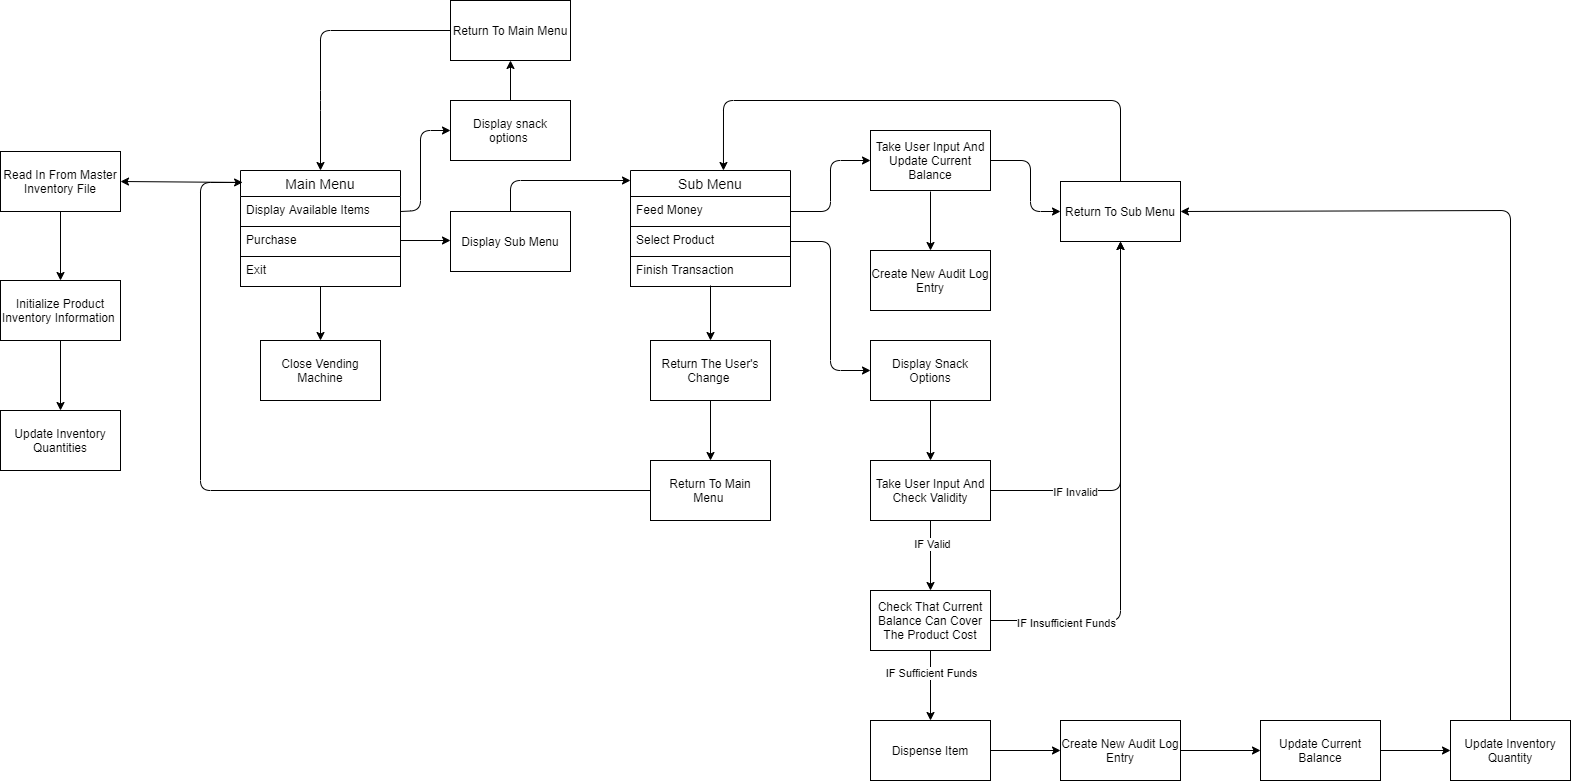

The diagram above was exported from draw.io. Its source (the exported page's mxGraphModel, read from the mxfile embedded in the PNG):
<mxGraphModel dx="2272" dy="1862" grid="1" gridSize="10" guides="1" tooltips="1" connect="1" arrows="1" fold="1" page="1" pageScale="1" pageWidth="850" pageHeight="1100" math="0" shadow="0">
  <root>
    <mxCell id="0" />
    <mxCell id="1" parent="0" />
    <mxCell id="vXLIoz6Jyj13rOiTOdhz-6" value="Main Menu" style="swimlane;fontStyle=0;childLayout=stackLayout;horizontal=1;startSize=26;horizontalStack=0;resizeParent=1;resizeParentMax=0;resizeLast=0;collapsible=1;marginBottom=0;align=center;fontSize=14;" parent="1" vertex="1">
      <mxGeometry x="80" y="160" width="160" height="116" as="geometry" />
    </mxCell>
    <mxCell id="vXLIoz6Jyj13rOiTOdhz-7" value="Display Available Items" style="text;strokeColor=none;fillColor=none;spacingLeft=4;spacingRight=4;overflow=hidden;rotatable=0;points=[[0,0.5],[1,0.5]];portConstraint=eastwest;fontSize=12;" parent="vXLIoz6Jyj13rOiTOdhz-6" vertex="1">
      <mxGeometry y="26" width="160" height="30" as="geometry" />
    </mxCell>
    <mxCell id="vXLIoz6Jyj13rOiTOdhz-8" value="Purchase" style="text;fillColor=none;spacingLeft=4;spacingRight=4;overflow=hidden;rotatable=0;points=[[0,0.5],[1,0.5]];portConstraint=eastwest;fontSize=12;strokeColor=#000000;" parent="vXLIoz6Jyj13rOiTOdhz-6" vertex="1">
      <mxGeometry y="56" width="160" height="30" as="geometry" />
    </mxCell>
    <mxCell id="vXLIoz6Jyj13rOiTOdhz-9" value="Exit" style="text;fillColor=none;spacingLeft=4;spacingRight=4;overflow=hidden;rotatable=0;points=[[0,0.5],[1,0.5]];portConstraint=eastwest;fontSize=12;strokeColor=#000000;" parent="vXLIoz6Jyj13rOiTOdhz-6" vertex="1">
      <mxGeometry y="86" width="160" height="30" as="geometry" />
    </mxCell>
    <mxCell id="vXLIoz6Jyj13rOiTOdhz-10" value="Sub Menu" style="swimlane;fontStyle=0;childLayout=stackLayout;horizontal=1;startSize=26;horizontalStack=0;resizeParent=1;resizeParentMax=0;resizeLast=0;collapsible=1;marginBottom=0;align=center;fontSize=14;" parent="1" vertex="1">
      <mxGeometry x="470" y="160" width="160" height="116" as="geometry" />
    </mxCell>
    <mxCell id="vXLIoz6Jyj13rOiTOdhz-11" value="Feed Money" style="text;fillColor=none;spacingLeft=4;spacingRight=4;overflow=hidden;rotatable=0;points=[[0,0.5],[1,0.5]];portConstraint=eastwest;fontSize=12;strokeColor=#000000;" parent="vXLIoz6Jyj13rOiTOdhz-10" vertex="1">
      <mxGeometry y="26" width="160" height="30" as="geometry" />
    </mxCell>
    <mxCell id="vXLIoz6Jyj13rOiTOdhz-12" value="Select Product" style="text;strokeColor=none;fillColor=none;spacingLeft=4;spacingRight=4;overflow=hidden;rotatable=0;points=[[0,0.5],[1,0.5]];portConstraint=eastwest;fontSize=12;" parent="vXLIoz6Jyj13rOiTOdhz-10" vertex="1">
      <mxGeometry y="56" width="160" height="30" as="geometry" />
    </mxCell>
    <mxCell id="vXLIoz6Jyj13rOiTOdhz-13" value="Finish Transaction" style="text;fillColor=none;spacingLeft=4;spacingRight=4;overflow=hidden;rotatable=0;points=[[0,0.5],[1,0.5]];portConstraint=eastwest;fontSize=12;strokeColor=#000000;" parent="vXLIoz6Jyj13rOiTOdhz-10" vertex="1">
      <mxGeometry y="86" width="160" height="30" as="geometry" />
    </mxCell>
    <mxCell id="vXLIoz6Jyj13rOiTOdhz-14" value="" style="endArrow=classic;html=1;entryX=0.5;entryY=0;entryDx=0;entryDy=0;" parent="1" source="vXLIoz6Jyj13rOiTOdhz-9" target="vXLIoz6Jyj13rOiTOdhz-16" edge="1">
      <mxGeometry width="50" height="50" relative="1" as="geometry">
        <mxPoint x="140" y="320" as="sourcePoint" />
        <mxPoint x="158" y="360" as="targetPoint" />
      </mxGeometry>
    </mxCell>
    <mxCell id="vXLIoz6Jyj13rOiTOdhz-16" value="Close Vending Machine" style="rounded=0;whiteSpace=wrap;html=1;" parent="1" vertex="1">
      <mxGeometry x="100" y="330" width="120" height="60" as="geometry" />
    </mxCell>
    <mxCell id="vXLIoz6Jyj13rOiTOdhz-17" value="Display snack options&amp;nbsp;" style="rounded=0;whiteSpace=wrap;html=1;strokeColor=#000000;" parent="1" vertex="1">
      <mxGeometry x="290" y="90" width="120" height="60" as="geometry" />
    </mxCell>
    <mxCell id="vXLIoz6Jyj13rOiTOdhz-18" value="" style="endArrow=classic;html=1;entryX=0;entryY=0.5;entryDx=0;entryDy=0;exitX=1;exitY=0.5;exitDx=0;exitDy=0;" parent="1" source="vXLIoz6Jyj13rOiTOdhz-7" target="vXLIoz6Jyj13rOiTOdhz-17" edge="1">
      <mxGeometry width="50" height="50" relative="1" as="geometry">
        <mxPoint x="280" y="170" as="sourcePoint" />
        <mxPoint x="280" y="370" as="targetPoint" />
        <Array as="points">
          <mxPoint x="260" y="200" />
          <mxPoint x="260" y="120" />
        </Array>
      </mxGeometry>
    </mxCell>
    <mxCell id="vXLIoz6Jyj13rOiTOdhz-19" value="Read In From Master Inventory File" style="rounded=0;whiteSpace=wrap;html=1;strokeColor=#000000;" parent="1" vertex="1">
      <mxGeometry x="-160" y="141" width="120" height="60" as="geometry" />
    </mxCell>
    <mxCell id="vXLIoz6Jyj13rOiTOdhz-21" value="Return The User's Change&amp;nbsp;" style="rounded=0;whiteSpace=wrap;html=1;strokeColor=#000000;" parent="1" vertex="1">
      <mxGeometry x="490" y="330" width="120" height="60" as="geometry" />
    </mxCell>
    <mxCell id="vXLIoz6Jyj13rOiTOdhz-22" value="" style="endArrow=classic;html=1;exitX=0.5;exitY=0.967;exitDx=0;exitDy=0;exitPerimeter=0;entryX=0.5;entryY=0;entryDx=0;entryDy=0;" parent="1" source="vXLIoz6Jyj13rOiTOdhz-13" target="vXLIoz6Jyj13rOiTOdhz-21" edge="1">
      <mxGeometry width="50" height="50" relative="1" as="geometry">
        <mxPoint x="290" y="360" as="sourcePoint" />
        <mxPoint x="340" y="310" as="targetPoint" />
      </mxGeometry>
    </mxCell>
    <mxCell id="vXLIoz6Jyj13rOiTOdhz-23" value="Return To Main Menu&amp;nbsp;" style="rounded=0;whiteSpace=wrap;html=1;strokeColor=#000000;" parent="1" vertex="1">
      <mxGeometry x="490" y="450" width="120" height="60" as="geometry" />
    </mxCell>
    <mxCell id="vXLIoz6Jyj13rOiTOdhz-25" value="Display Sub Menu" style="rounded=0;whiteSpace=wrap;html=1;strokeColor=#000000;" parent="1" vertex="1">
      <mxGeometry x="290" y="201" width="120" height="60" as="geometry" />
    </mxCell>
    <mxCell id="vXLIoz6Jyj13rOiTOdhz-27" value="" style="endArrow=classic;html=1;exitX=1;exitY=0.467;exitDx=0;exitDy=0;exitPerimeter=0;" parent="1" source="vXLIoz6Jyj13rOiTOdhz-8" edge="1">
      <mxGeometry width="50" height="50" relative="1" as="geometry">
        <mxPoint x="240" y="220" as="sourcePoint" />
        <mxPoint x="290" y="230" as="targetPoint" />
      </mxGeometry>
    </mxCell>
    <mxCell id="vXLIoz6Jyj13rOiTOdhz-28" value="" style="endArrow=classic;html=1;exitX=0.5;exitY=0;exitDx=0;exitDy=0;" parent="1" source="vXLIoz6Jyj13rOiTOdhz-25" edge="1">
      <mxGeometry width="50" height="50" relative="1" as="geometry">
        <mxPoint x="380" y="180" as="sourcePoint" />
        <mxPoint x="470" y="170" as="targetPoint" />
        <Array as="points">
          <mxPoint x="350" y="170" />
        </Array>
      </mxGeometry>
    </mxCell>
    <mxCell id="vXLIoz6Jyj13rOiTOdhz-31" value="" style="endArrow=classic;html=1;exitX=0;exitY=0.5;exitDx=0;exitDy=0;entryX=0.013;entryY=0.103;entryDx=0;entryDy=0;entryPerimeter=0;" parent="1" source="vXLIoz6Jyj13rOiTOdhz-23" target="vXLIoz6Jyj13rOiTOdhz-6" edge="1">
      <mxGeometry width="50" height="50" relative="1" as="geometry">
        <mxPoint x="210" y="520" as="sourcePoint" />
        <mxPoint x="260" y="470" as="targetPoint" />
        <Array as="points">
          <mxPoint x="40" y="480" />
          <mxPoint x="40" y="172" />
        </Array>
      </mxGeometry>
    </mxCell>
    <mxCell id="vXLIoz6Jyj13rOiTOdhz-32" value="" style="endArrow=classic;html=1;entryX=0.5;entryY=0;entryDx=0;entryDy=0;exitX=0.5;exitY=1;exitDx=0;exitDy=0;" parent="1" source="vXLIoz6Jyj13rOiTOdhz-21" target="vXLIoz6Jyj13rOiTOdhz-23" edge="1">
      <mxGeometry width="50" height="50" relative="1" as="geometry">
        <mxPoint x="340" y="430" as="sourcePoint" />
        <mxPoint x="390" y="380" as="targetPoint" />
      </mxGeometry>
    </mxCell>
    <mxCell id="vXLIoz6Jyj13rOiTOdhz-33" value="Take User Input And Update Current Balance" style="rounded=0;whiteSpace=wrap;html=1;strokeColor=#000000;" parent="1" vertex="1">
      <mxGeometry x="710" y="120" width="120" height="60" as="geometry" />
    </mxCell>
    <mxCell id="vXLIoz6Jyj13rOiTOdhz-34" value="" style="endArrow=classic;html=1;exitX=1;exitY=0.5;exitDx=0;exitDy=0;entryX=0;entryY=0.5;entryDx=0;entryDy=0;" parent="1" source="vXLIoz6Jyj13rOiTOdhz-11" target="vXLIoz6Jyj13rOiTOdhz-33" edge="1">
      <mxGeometry width="50" height="50" relative="1" as="geometry">
        <mxPoint x="630" y="140" as="sourcePoint" />
        <mxPoint x="680" y="90" as="targetPoint" />
        <Array as="points">
          <mxPoint x="670" y="201" />
          <mxPoint x="670" y="150" />
        </Array>
      </mxGeometry>
    </mxCell>
    <mxCell id="vXLIoz6Jyj13rOiTOdhz-35" value="Return To Sub Menu" style="rounded=0;whiteSpace=wrap;html=1;strokeColor=#000000;" parent="1" vertex="1">
      <mxGeometry x="900" y="171" width="120" height="60" as="geometry" />
    </mxCell>
    <mxCell id="vXLIoz6Jyj13rOiTOdhz-36" value="" style="endArrow=classic;html=1;exitX=1;exitY=0.5;exitDx=0;exitDy=0;entryX=0;entryY=0.5;entryDx=0;entryDy=0;" parent="1" source="vXLIoz6Jyj13rOiTOdhz-33" target="vXLIoz6Jyj13rOiTOdhz-35" edge="1">
      <mxGeometry width="50" height="50" relative="1" as="geometry">
        <mxPoint x="860" y="230" as="sourcePoint" />
        <mxPoint x="910" y="180" as="targetPoint" />
        <Array as="points">
          <mxPoint x="870" y="150" />
          <mxPoint x="870" y="201" />
        </Array>
      </mxGeometry>
    </mxCell>
    <mxCell id="vXLIoz6Jyj13rOiTOdhz-37" value="" style="endArrow=classic;html=1;exitX=0.5;exitY=0;exitDx=0;exitDy=0;entryX=0.581;entryY=0;entryDx=0;entryDy=0;entryPerimeter=0;" parent="1" source="vXLIoz6Jyj13rOiTOdhz-35" target="vXLIoz6Jyj13rOiTOdhz-10" edge="1">
      <mxGeometry width="50" height="50" relative="1" as="geometry">
        <mxPoint x="900" y="140" as="sourcePoint" />
        <mxPoint x="950" y="90" as="targetPoint" />
        <Array as="points">
          <mxPoint x="960" y="90" />
          <mxPoint x="563" y="90" />
        </Array>
      </mxGeometry>
    </mxCell>
    <mxCell id="vXLIoz6Jyj13rOiTOdhz-38" value="Display Snack Options" style="rounded=0;whiteSpace=wrap;html=1;strokeColor=#000000;" parent="1" vertex="1">
      <mxGeometry x="710" y="330" width="120" height="60" as="geometry" />
    </mxCell>
    <mxCell id="vXLIoz6Jyj13rOiTOdhz-39" value="" style="endArrow=classic;html=1;entryX=0;entryY=0.5;entryDx=0;entryDy=0;exitX=1;exitY=0.5;exitDx=0;exitDy=0;" parent="1" source="vXLIoz6Jyj13rOiTOdhz-12" target="vXLIoz6Jyj13rOiTOdhz-38" edge="1">
      <mxGeometry width="50" height="50" relative="1" as="geometry">
        <mxPoint x="640" y="350" as="sourcePoint" />
        <mxPoint x="690" y="300" as="targetPoint" />
        <Array as="points">
          <mxPoint x="670" y="231" />
          <mxPoint x="670" y="360" />
        </Array>
      </mxGeometry>
    </mxCell>
    <mxCell id="vXLIoz6Jyj13rOiTOdhz-40" value="Return To Main Menu" style="rounded=0;whiteSpace=wrap;html=1;strokeColor=#000000;" parent="1" vertex="1">
      <mxGeometry x="290" y="-10" width="120" height="60" as="geometry" />
    </mxCell>
    <mxCell id="vXLIoz6Jyj13rOiTOdhz-41" value="" style="endArrow=classic;html=1;exitX=0;exitY=0.5;exitDx=0;exitDy=0;" parent="1" source="vXLIoz6Jyj13rOiTOdhz-40" edge="1">
      <mxGeometry width="50" height="50" relative="1" as="geometry">
        <mxPoint x="190" y="120" as="sourcePoint" />
        <mxPoint x="160" y="160" as="targetPoint" />
        <Array as="points">
          <mxPoint x="160" y="20" />
          <mxPoint x="160" y="90" />
        </Array>
      </mxGeometry>
    </mxCell>
    <mxCell id="vXLIoz6Jyj13rOiTOdhz-42" value="" style="endArrow=classic;html=1;entryX=0.5;entryY=1;entryDx=0;entryDy=0;exitX=0.5;exitY=0;exitDx=0;exitDy=0;" parent="1" source="vXLIoz6Jyj13rOiTOdhz-17" target="vXLIoz6Jyj13rOiTOdhz-40" edge="1">
      <mxGeometry width="50" height="50" relative="1" as="geometry">
        <mxPoint x="480" y="60" as="sourcePoint" />
        <mxPoint x="530" y="10" as="targetPoint" />
      </mxGeometry>
    </mxCell>
    <mxCell id="vXLIoz6Jyj13rOiTOdhz-43" value="Take User Input And Check Validity" style="rounded=0;whiteSpace=wrap;html=1;strokeColor=#000000;" parent="1" vertex="1">
      <mxGeometry x="710" y="450" width="120" height="60" as="geometry" />
    </mxCell>
    <mxCell id="vXLIoz6Jyj13rOiTOdhz-44" value="" style="endArrow=classic;html=1;exitX=0.5;exitY=1;exitDx=0;exitDy=0;" parent="1" source="vXLIoz6Jyj13rOiTOdhz-38" target="vXLIoz6Jyj13rOiTOdhz-43" edge="1">
      <mxGeometry width="50" height="50" relative="1" as="geometry">
        <mxPoint x="920" y="440" as="sourcePoint" />
        <mxPoint x="970" y="390" as="targetPoint" />
      </mxGeometry>
    </mxCell>
    <mxCell id="tIH00_hqDhKoCWzKUkJ2-2" value="" style="endArrow=classic;html=1;entryX=1;entryY=0.5;entryDx=0;entryDy=0;exitX=0.006;exitY=0.103;exitDx=0;exitDy=0;exitPerimeter=0;" parent="1" source="vXLIoz6Jyj13rOiTOdhz-6" target="vXLIoz6Jyj13rOiTOdhz-19" edge="1">
      <mxGeometry width="50" height="50" relative="1" as="geometry">
        <mxPoint x="-40" y="150" as="sourcePoint" />
        <mxPoint x="10" y="100" as="targetPoint" />
      </mxGeometry>
    </mxCell>
    <mxCell id="tIH00_hqDhKoCWzKUkJ2-3" value="Initialize Product Inventory Information&amp;nbsp;" style="rounded=0;whiteSpace=wrap;html=1;" parent="1" vertex="1">
      <mxGeometry x="-160" y="270" width="120" height="60" as="geometry" />
    </mxCell>
    <mxCell id="tIH00_hqDhKoCWzKUkJ2-4" value="Update Inventory Quantities" style="rounded=0;whiteSpace=wrap;html=1;" parent="1" vertex="1">
      <mxGeometry x="-160" y="400" width="120" height="60" as="geometry" />
    </mxCell>
    <mxCell id="tIH00_hqDhKoCWzKUkJ2-5" value="" style="endArrow=classic;html=1;entryX=0.5;entryY=0;entryDx=0;entryDy=0;exitX=0.5;exitY=1;exitDx=0;exitDy=0;" parent="1" source="vXLIoz6Jyj13rOiTOdhz-19" target="tIH00_hqDhKoCWzKUkJ2-3" edge="1">
      <mxGeometry width="50" height="50" relative="1" as="geometry">
        <mxPoint x="-220" y="260" as="sourcePoint" />
        <mxPoint x="-170" y="210" as="targetPoint" />
      </mxGeometry>
    </mxCell>
    <mxCell id="tIH00_hqDhKoCWzKUkJ2-6" value="" style="endArrow=classic;html=1;entryX=0.5;entryY=0;entryDx=0;entryDy=0;" parent="1" source="tIH00_hqDhKoCWzKUkJ2-3" target="tIH00_hqDhKoCWzKUkJ2-4" edge="1">
      <mxGeometry width="50" height="50" relative="1" as="geometry">
        <mxPoint x="-220" y="400" as="sourcePoint" />
        <mxPoint x="-170" y="350" as="targetPoint" />
      </mxGeometry>
    </mxCell>
    <mxCell id="tIH00_hqDhKoCWzKUkJ2-7" value="" style="endArrow=classic;html=1;exitX=1;exitY=0.5;exitDx=0;exitDy=0;entryX=0.5;entryY=1;entryDx=0;entryDy=0;" parent="1" source="vXLIoz6Jyj13rOiTOdhz-43" target="vXLIoz6Jyj13rOiTOdhz-35" edge="1">
      <mxGeometry width="50" height="50" relative="1" as="geometry">
        <mxPoint x="920" y="430" as="sourcePoint" />
        <mxPoint x="970" y="380" as="targetPoint" />
        <Array as="points">
          <mxPoint x="960" y="480" />
        </Array>
      </mxGeometry>
    </mxCell>
    <mxCell id="tIH00_hqDhKoCWzKUkJ2-10" value="IF Invalid" style="edgeLabel;html=1;align=center;verticalAlign=middle;resizable=0;points=[];" parent="tIH00_hqDhKoCWzKUkJ2-7" vertex="1" connectable="0">
      <mxGeometry x="-0.5567" y="-1" relative="1" as="geometry">
        <mxPoint as="offset" />
      </mxGeometry>
    </mxCell>
    <mxCell id="tIH00_hqDhKoCWzKUkJ2-11" value="Check That Current Balance Can Cover The Product Cost" style="rounded=0;whiteSpace=wrap;html=1;" parent="1" vertex="1">
      <mxGeometry x="710" y="580" width="120" height="60" as="geometry" />
    </mxCell>
    <mxCell id="tIH00_hqDhKoCWzKUkJ2-12" value="" style="endArrow=classic;html=1;exitX=0.5;exitY=1;exitDx=0;exitDy=0;" parent="1" source="vXLIoz6Jyj13rOiTOdhz-43" target="tIH00_hqDhKoCWzKUkJ2-11" edge="1">
      <mxGeometry width="50" height="50" relative="1" as="geometry">
        <mxPoint x="630" y="570" as="sourcePoint" />
        <mxPoint x="680" y="520" as="targetPoint" />
      </mxGeometry>
    </mxCell>
    <mxCell id="tIH00_hqDhKoCWzKUkJ2-13" value="IF Valid" style="edgeLabel;html=1;align=center;verticalAlign=middle;resizable=0;points=[];" parent="tIH00_hqDhKoCWzKUkJ2-12" vertex="1" connectable="0">
      <mxGeometry x="-0.35" y="1" relative="1" as="geometry">
        <mxPoint as="offset" />
      </mxGeometry>
    </mxCell>
    <mxCell id="tIH00_hqDhKoCWzKUkJ2-14" value="Dispense Item" style="rounded=0;whiteSpace=wrap;html=1;" parent="1" vertex="1">
      <mxGeometry x="710" y="710" width="120" height="60" as="geometry" />
    </mxCell>
    <mxCell id="tIH00_hqDhKoCWzKUkJ2-15" value="" style="endArrow=classic;html=1;exitX=0.5;exitY=1;exitDx=0;exitDy=0;entryX=0.5;entryY=0;entryDx=0;entryDy=0;" parent="1" source="tIH00_hqDhKoCWzKUkJ2-11" target="tIH00_hqDhKoCWzKUkJ2-14" edge="1">
      <mxGeometry width="50" height="50" relative="1" as="geometry">
        <mxPoint x="580" y="680" as="sourcePoint" />
        <mxPoint x="630" y="630" as="targetPoint" />
      </mxGeometry>
    </mxCell>
    <mxCell id="tIH00_hqDhKoCWzKUkJ2-23" value="IF Sufficient Funds" style="edgeLabel;html=1;align=center;verticalAlign=middle;resizable=0;points=[];" parent="tIH00_hqDhKoCWzKUkJ2-15" vertex="1" connectable="0">
      <mxGeometry x="-0.3714" relative="1" as="geometry">
        <mxPoint as="offset" />
      </mxGeometry>
    </mxCell>
    <mxCell id="tIH00_hqDhKoCWzKUkJ2-16" value="Create New Audit Log Entry" style="rounded=0;whiteSpace=wrap;html=1;" parent="1" vertex="1">
      <mxGeometry x="710" y="240" width="120" height="60" as="geometry" />
    </mxCell>
    <mxCell id="tIH00_hqDhKoCWzKUkJ2-17" value="" style="endArrow=classic;html=1;entryX=0.5;entryY=0;entryDx=0;entryDy=0;" parent="1" target="tIH00_hqDhKoCWzKUkJ2-16" edge="1">
      <mxGeometry width="50" height="50" relative="1" as="geometry">
        <mxPoint x="770" y="181" as="sourcePoint" />
        <mxPoint x="790" y="190" as="targetPoint" />
      </mxGeometry>
    </mxCell>
    <mxCell id="tIH00_hqDhKoCWzKUkJ2-18" value="Create New Audit Log Entry" style="rounded=0;whiteSpace=wrap;html=1;" parent="1" vertex="1">
      <mxGeometry x="900" y="710" width="120" height="60" as="geometry" />
    </mxCell>
    <mxCell id="tIH00_hqDhKoCWzKUkJ2-19" value="Update Current Balance" style="rounded=0;whiteSpace=wrap;html=1;" parent="1" vertex="1">
      <mxGeometry x="1100" y="710" width="120" height="60" as="geometry" />
    </mxCell>
    <mxCell id="tIH00_hqDhKoCWzKUkJ2-20" value="Update Inventory Quantity" style="rounded=0;whiteSpace=wrap;html=1;" parent="1" vertex="1">
      <mxGeometry x="1290" y="710" width="120" height="60" as="geometry" />
    </mxCell>
    <mxCell id="tIH00_hqDhKoCWzKUkJ2-21" value="" style="endArrow=classic;html=1;exitX=1;exitY=0.5;exitDx=0;exitDy=0;entryX=0.5;entryY=1;entryDx=0;entryDy=0;" parent="1" source="tIH00_hqDhKoCWzKUkJ2-11" target="vXLIoz6Jyj13rOiTOdhz-35" edge="1">
      <mxGeometry width="50" height="50" relative="1" as="geometry">
        <mxPoint x="900" y="630" as="sourcePoint" />
        <mxPoint x="950" y="580" as="targetPoint" />
        <Array as="points">
          <mxPoint x="960" y="610" />
        </Array>
      </mxGeometry>
    </mxCell>
    <mxCell id="tIH00_hqDhKoCWzKUkJ2-22" value="IF Insufficient Funds" style="edgeLabel;html=1;align=center;verticalAlign=middle;resizable=0;points=[];" parent="tIH00_hqDhKoCWzKUkJ2-21" vertex="1" connectable="0">
      <mxGeometry x="-0.7053" y="-2" relative="1" as="geometry">
        <mxPoint as="offset" />
      </mxGeometry>
    </mxCell>
    <mxCell id="tIH00_hqDhKoCWzKUkJ2-24" value="" style="endArrow=classic;html=1;exitX=1;exitY=0.5;exitDx=0;exitDy=0;" parent="1" source="tIH00_hqDhKoCWzKUkJ2-14" target="tIH00_hqDhKoCWzKUkJ2-18" edge="1">
      <mxGeometry width="50" height="50" relative="1" as="geometry">
        <mxPoint x="790" y="840" as="sourcePoint" />
        <mxPoint x="840" y="790" as="targetPoint" />
      </mxGeometry>
    </mxCell>
    <mxCell id="tIH00_hqDhKoCWzKUkJ2-25" value="" style="endArrow=classic;html=1;exitX=1;exitY=0.5;exitDx=0;exitDy=0;" parent="1" source="tIH00_hqDhKoCWzKUkJ2-18" target="tIH00_hqDhKoCWzKUkJ2-19" edge="1">
      <mxGeometry width="50" height="50" relative="1" as="geometry">
        <mxPoint x="1070" y="840" as="sourcePoint" />
        <mxPoint x="1120" y="790" as="targetPoint" />
      </mxGeometry>
    </mxCell>
    <mxCell id="tIH00_hqDhKoCWzKUkJ2-26" value="" style="endArrow=classic;html=1;" parent="1" source="tIH00_hqDhKoCWzKUkJ2-19" target="tIH00_hqDhKoCWzKUkJ2-20" edge="1">
      <mxGeometry width="50" height="50" relative="1" as="geometry">
        <mxPoint x="1224" y="744" as="sourcePoint" />
        <mxPoint x="1260" y="810" as="targetPoint" />
      </mxGeometry>
    </mxCell>
    <mxCell id="tIH00_hqDhKoCWzKUkJ2-27" value="" style="endArrow=classic;html=1;exitX=0.5;exitY=0;exitDx=0;exitDy=0;entryX=1;entryY=0.5;entryDx=0;entryDy=0;" parent="1" source="tIH00_hqDhKoCWzKUkJ2-20" target="vXLIoz6Jyj13rOiTOdhz-35" edge="1">
      <mxGeometry width="50" height="50" relative="1" as="geometry">
        <mxPoint x="1250" y="390" as="sourcePoint" />
        <mxPoint x="1300" y="340" as="targetPoint" />
        <Array as="points">
          <mxPoint x="1350" y="200" />
        </Array>
      </mxGeometry>
    </mxCell>
  </root>
</mxGraphModel>